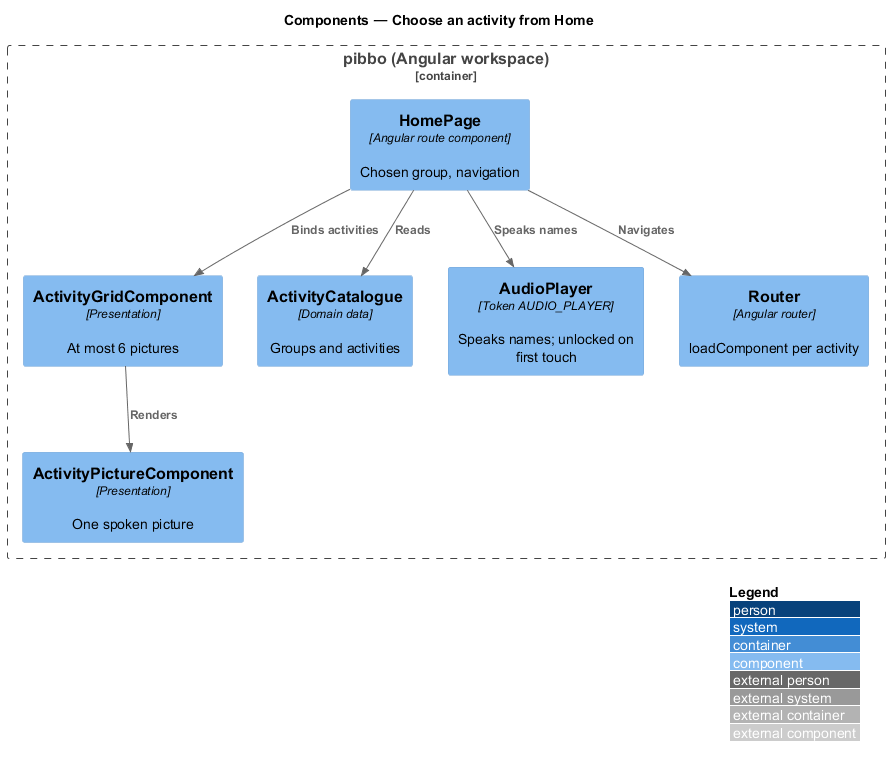

The diagram above was rendered by PlantUML. Its source (embedded in the PNG):
@startuml
!include <C4/C4_Component>
LAYOUT_WITH_LEGEND()
title Components — Choose an activity from Home
Container_Boundary(b, "pibbo (Angular workspace)") {
  Component(page, "HomePage", "Angular route component", "Chosen group, navigation")
  Component(grid, "ActivityGridComponent", "Presentation", "At most 6 pictures")
  Component(pic, "ActivityPictureComponent", "Presentation", "One spoken picture")
  Component(cat, "ActivityCatalogue", "Domain data", "Groups and activities")
  Component(audio, "AudioPlayer", "Token AUDIO_PLAYER", "Speaks names; unlocked on first touch")
  Component(router, "Router", "Angular router", "loadComponent per activity")
}
Rel(page, grid, "Binds activities")
Rel(grid, pic, "Renders")
Rel(page, cat, "Reads")
Rel(page, audio, "Speaks names")
Rel(page, router, "Navigates")
@enduml